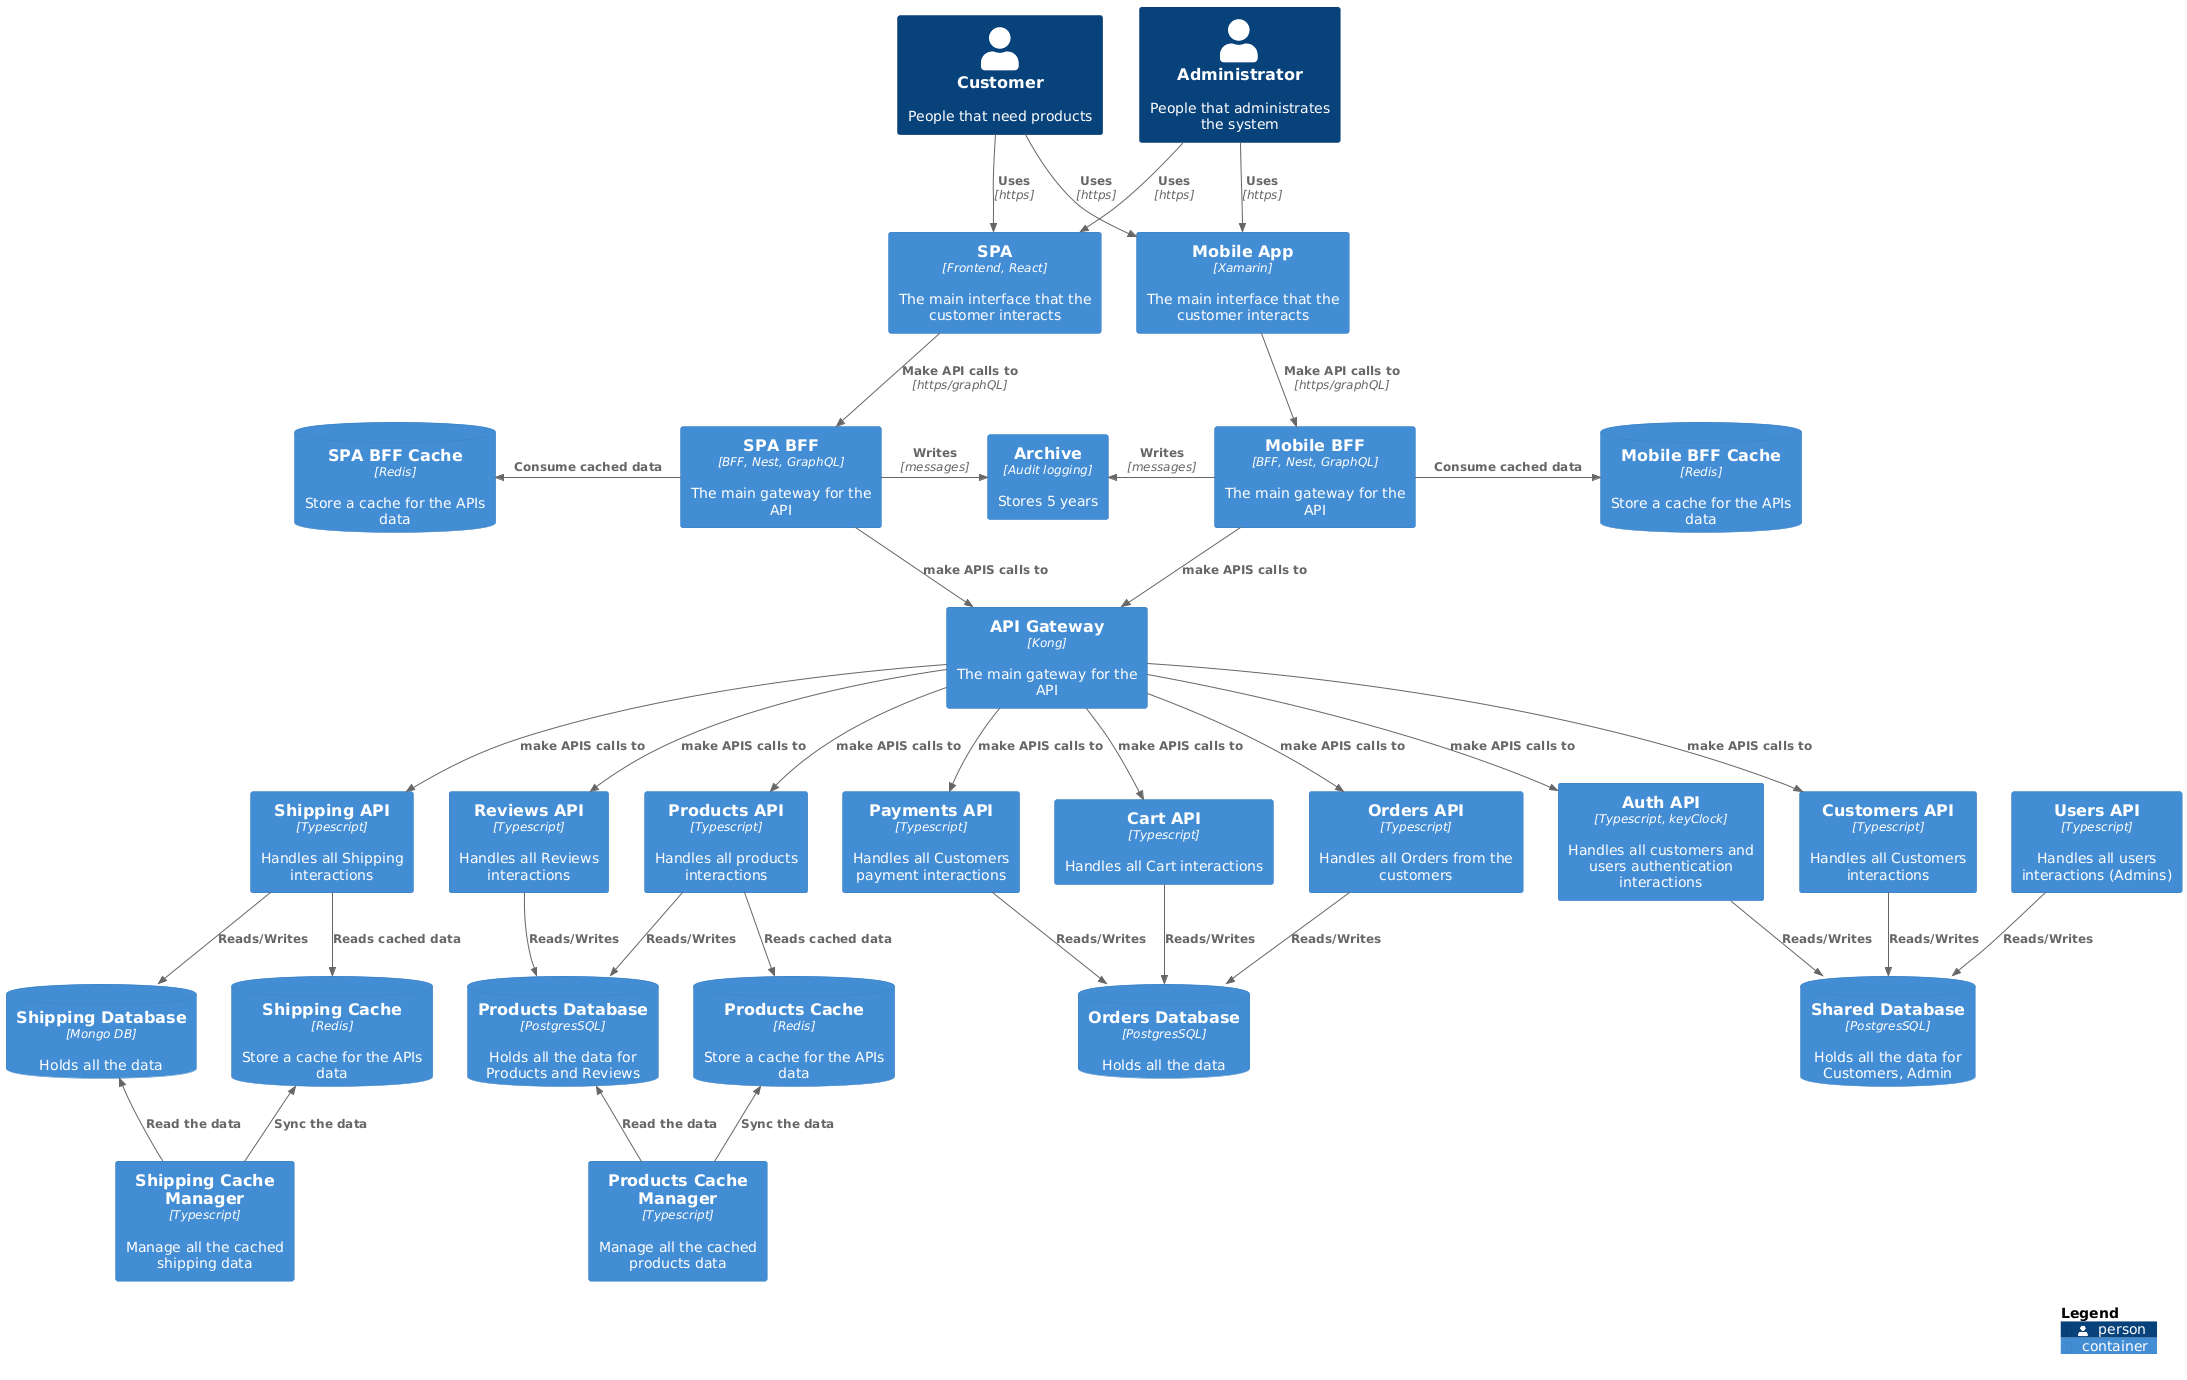

The diagram above was rendered by PlantUML. Its source (embedded in the PNG):
@startuml
!include https://raw.githubusercontent.com/plantuml-stdlib/C4-PlantUML/master/C4_Container.puml

'AddElementTag("v1.0", $borderColor="#f00")
'AddElementTag("v1.1", $fontColor="#d73027")
'AddElementTag("backup", $fontColor="orange")
'
'AddRelTag("backup", $textColor="orange", $lineColor="orange", $lineStyle = DashedLine())
'
Person(user, "Customer", "People that need products")
Person(admin, "Administrator", "People that administrates the system")

Container(spa, "SPA", "Frontend, React", "The main interface that the customer interacts")
Container(mobile, "Mobile App", "Xamarin", "The main interface that the customer interacts")

'-----------------------------------------
'BFFS
'-----------------------------------------
Container(spa_bff, "SPA BFF", "BFF, Nest, GraphQL", "The main gateway for the API")
Container(mobile_bff, "Mobile BFF", "BFF, Nest, GraphQL", "The main gateway for the API")

'-----------------------------------------
'API Gateway level
'-----------------------------------------

Container(api_gateway, "API Gateway", "Kong", "The main gateway for the API")

'TODO: I need to add the context boxes for the APIs
'-----------------------------------------
'APIS
'-----------------------------------------
'Products
Container(products_api, "Products API", "Typescript", "Handles all products interactions")
Container(products_cache_manager, "Products Cache Manager", "Typescript", "Manage all the cached products data")
'Products Review
Container(reviews_api, "Reviews API", "Typescript", "Handles all Reviews interactions")
'Cart
Container(cart_api, "Cart API", "Typescript", "Handles all Cart interactions")
'Orders
Container(orders_api, "Orders API", "Typescript", "Handles all Orders from the customers")
'Customers
Container(customers_api, "Customers API", "Typescript", "Handles all Customers interactions")
'Users
Container(users_api, "Users API", "Typescript", "Handles all users interactions (Admins)")
'Shipping
Container(shipping_api, "Shipping API", "Typescript", "Handles all Shipping interactions")
Container(shipping_cache_manager, "Shipping Cache Manager", "Typescript", "Manage all the cached shipping data")
'Payments
Container(payments_api, "Payments API", "Typescript", "Handles all Customers payment interactions")
'Auth
Container(auth_api, "Auth API", "Typescript, keyClock", "Handles all customers and users authentication interactions")

'-----------------------------------------
'Cache level
'-----------------------------------------
'Cache for BFFS
ContainerDb(spa_bff_cache, "SPA BFF Cache", "Redis", "Store a cache for the APIs data")
ContainerDb(mobile_bff_cache, "Mobile BFF Cache", "Redis", "Store a cache for the APIs data")

'Mid level db cache
ContainerDb(products_cache, "Products Cache", "Redis", "Store a cache for the APIs data")
ContainerDb(shipping_cache, "Shipping Cache", "Redis", "Store a cache for the APIs data")

'-----------------------------------------
'Databases level
'-----------------------------------------
'Shared db
ContainerDb(shared_db, "Shared Database", "PostgresSQL", "Holds all the data for Customers, Admin")
'Products and reviews
ContainerDb(products_db, "Products Database", "PostgresSQL", "Holds all the data for Products and Reviews")
' Cart and Orders
ContainerDb(orders_db, "Orders Database", "PostgresSQL", "Holds all the data")
'It Stores order shipping, shipping calculations, delivery tracking, etc.
ContainerDb(shipping_db, "Shipping Database", "Mongo DB", "Holds all the data")

'-----------------------------------------
'Storage level
'-----------------------------------------
Container(archive, "Archive", "Audit logging", "Stores 5 years", $tags="backup")

Rel(user, spa, "Uses", "https")
Rel(user, mobile, "Uses", "https")

Rel(admin, spa, "Uses", "https")
Rel(admin, mobile, "Uses", "https")

Rel(spa, spa_bff, "Make API calls to", "https/graphQL")
Rel(mobile, mobile_bff, "Make API calls to", "https/graphQL")

Rel_L(spa_bff, spa_bff_cache, "Consume cached data")
Rel_R(mobile_bff, mobile_bff_cache, "Consume cached data")

Rel(spa_bff, api_gateway, "make APIS calls to")
Rel(mobile_bff, api_gateway, "make APIS calls to")

Rel(api_gateway, products_api, "make APIS calls to")
Rel(api_gateway, reviews_api, "make APIS calls to")
Rel(api_gateway, orders_api, "make APIS calls to")
Rel(api_gateway, customers_api, "make APIS calls to")
Rel(api_gateway, shipping_api, "make APIS calls to")
Rel(api_gateway, payments_api, "make APIS calls to")
Rel(api_gateway, cart_api, "make APIS calls to")
Rel(api_gateway, auth_api, "make APIS calls to")

Rel_R(spa_bff, archive, "Writes", "messages", $tags="backup")
Rel_L(mobile_bff, archive, "Writes", "messages", $tags="backup")


Rel_U(products_cache_manager, products_db, "Read the data")
Rel_U(products_cache_manager, products_cache, "Sync the data")

Rel_U(shipping_cache_manager, shipping_db, "Read the data")
Rel_U(shipping_cache_manager, shipping_cache, "Sync the data")

'Cache level
Rel(products_api, products_cache, "Reads cached data")
Rel(shipping_api, shipping_cache, "Reads cached data")

'Database
Rel(products_api, products_db, "Reads/Writes")
Rel(orders_api, orders_db, "Reads/Writes")
Rel(cart_api, orders_db, "Reads/Writes")

Rel(auth_api, shared_db, "Reads/Writes")
Rel(customers_api, shared_db, "Reads/Writes")
Rel(users_api, shared_db, "Reads/Writes")
Rel(reviews_api, products_db, "Reads/Writes")
Rel(shipping_api, shipping_db, "Reads/Writes")
Rel(payments_api, orders_db, "Reads/Writes")



SHOW_LEGEND()
@enduml